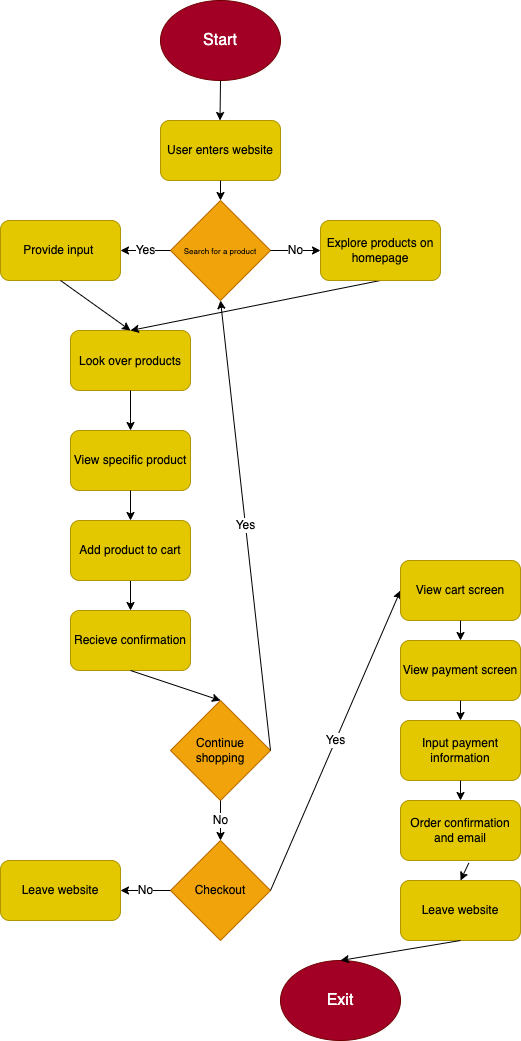

The diagram above was exported from draw.io. Its source (the exported page's mxGraphModel, read from the mxfile embedded in the PNG):
<mxGraphModel dx="1086" dy="595" grid="1" gridSize="10" guides="1" tooltips="1" connect="1" arrows="1" fold="1" page="1" pageScale="1" pageWidth="850" pageHeight="1100" math="0" shadow="0">
  <root>
    <mxCell id="0" />
    <mxCell id="1" parent="0" />
    <mxCell id="2" value="&lt;font style=&quot;font-size: 16px;&quot;&gt;Start&lt;/font&gt;" style="ellipse;whiteSpace=wrap;html=1;fillColor=#a20025;fontColor=#ffffff;strokeColor=#6F0000;" vertex="1" parent="1">
      <mxGeometry x="320" y="40" width="120" height="80" as="geometry" />
    </mxCell>
    <mxCell id="3" value="&lt;font style=&quot;font-size: 8px;&quot;&gt;Search for a product&lt;/font&gt;" style="rhombus;whiteSpace=wrap;html=1;fillColor=#f0a30a;fontColor=#000000;strokeColor=#BD7000;" vertex="1" parent="1">
      <mxGeometry x="330" y="240" width="100" height="100" as="geometry" />
    </mxCell>
    <mxCell id="4" value="User enters website" style="rounded=1;whiteSpace=wrap;html=1;fillColor=#e3c800;fontColor=#000000;strokeColor=#B09500;" vertex="1" parent="1">
      <mxGeometry x="320" y="160" width="120" height="60" as="geometry" />
    </mxCell>
    <mxCell id="5" value="" style="endArrow=classic;html=1;" edge="1" parent="1">
      <mxGeometry width="50" height="50" relative="1" as="geometry">
        <mxPoint x="380" y="120" as="sourcePoint" />
        <mxPoint x="379.5" y="160" as="targetPoint" />
        <Array as="points" />
      </mxGeometry>
    </mxCell>
    <mxCell id="6" value="" style="endArrow=classic;html=1;exitX=0.5;exitY=1;exitDx=0;exitDy=0;entryX=0.5;entryY=0;entryDx=0;entryDy=0;" edge="1" parent="1" source="4" target="3">
      <mxGeometry width="50" height="50" relative="1" as="geometry">
        <mxPoint x="320" y="290" as="sourcePoint" />
        <mxPoint x="370" y="240" as="targetPoint" />
      </mxGeometry>
    </mxCell>
    <mxCell id="7" value="Provide input&amp;nbsp;" style="rounded=1;whiteSpace=wrap;html=1;fontSize=12;fillColor=#e3c800;fontColor=#000000;strokeColor=#B09500;" vertex="1" parent="1">
      <mxGeometry x="160" y="260" width="120" height="60" as="geometry" />
    </mxCell>
    <mxCell id="8" value="Yes" style="endArrow=classic;html=1;fontSize=12;exitX=0;exitY=0.5;exitDx=0;exitDy=0;entryX=1;entryY=0.5;entryDx=0;entryDy=0;" edge="1" parent="1" source="3" target="7">
      <mxGeometry width="50" height="50" relative="1" as="geometry">
        <mxPoint x="300" y="390" as="sourcePoint" />
        <mxPoint x="350" y="340" as="targetPoint" />
      </mxGeometry>
    </mxCell>
    <mxCell id="10" value="No" style="endArrow=classic;html=1;fontSize=12;exitX=1;exitY=0.5;exitDx=0;exitDy=0;entryX=0;entryY=0.5;entryDx=0;entryDy=0;" edge="1" parent="1" source="3">
      <mxGeometry width="50" height="50" relative="1" as="geometry">
        <mxPoint x="390" y="410" as="sourcePoint" />
        <mxPoint x="480" y="289.9999999999999" as="targetPoint" />
      </mxGeometry>
    </mxCell>
    <mxCell id="12" value="&lt;font style=&quot;font-size: 12px;&quot;&gt;Look over products&lt;/font&gt;" style="rounded=1;whiteSpace=wrap;html=1;fontSize=16;fillColor=#e3c800;fontColor=#000000;strokeColor=#B09500;" vertex="1" parent="1">
      <mxGeometry x="230" y="370" width="120" height="60" as="geometry" />
    </mxCell>
    <mxCell id="13" value="" style="endArrow=classic;html=1;fontSize=16;exitX=0.5;exitY=1;exitDx=0;exitDy=0;entryX=0.5;entryY=0;entryDx=0;entryDy=0;" edge="1" parent="1" source="7" target="12">
      <mxGeometry width="50" height="50" relative="1" as="geometry">
        <mxPoint x="60" y="380" as="sourcePoint" />
        <mxPoint x="110" y="330" as="targetPoint" />
      </mxGeometry>
    </mxCell>
    <mxCell id="14" value="" style="endArrow=classic;html=1;fontSize=12;entryX=0.5;entryY=0;entryDx=0;entryDy=0;exitX=0.5;exitY=1;exitDx=0;exitDy=0;" edge="1" parent="1" source="15" target="12">
      <mxGeometry width="50" height="50" relative="1" as="geometry">
        <mxPoint x="530" y="340" as="sourcePoint" />
        <mxPoint x="560" y="390" as="targetPoint" />
      </mxGeometry>
    </mxCell>
    <mxCell id="15" value="Explore products on homepage" style="rounded=1;whiteSpace=wrap;html=1;fontSize=12;fillColor=#e3c800;fontColor=#000000;strokeColor=#B09500;" vertex="1" parent="1">
      <mxGeometry x="480" y="260" width="120" height="60" as="geometry" />
    </mxCell>
    <mxCell id="17" value="" style="endArrow=classic;html=1;fontSize=12;exitX=0.5;exitY=1;exitDx=0;exitDy=0;entryX=0.5;entryY=0;entryDx=0;entryDy=0;" edge="1" parent="1" source="12" target="18">
      <mxGeometry width="50" height="50" relative="1" as="geometry">
        <mxPoint x="190" y="510" as="sourcePoint" />
        <mxPoint x="380" y="470" as="targetPoint" />
      </mxGeometry>
    </mxCell>
    <mxCell id="18" value="View specific product" style="rounded=1;whiteSpace=wrap;html=1;fontSize=12;fillColor=#e3c800;fontColor=#000000;strokeColor=#B09500;" vertex="1" parent="1">
      <mxGeometry x="230" y="470" width="120" height="60" as="geometry" />
    </mxCell>
    <mxCell id="20" value="" style="endArrow=classic;html=1;fontSize=12;exitX=0.5;exitY=1;exitDx=0;exitDy=0;entryX=0.5;entryY=0;entryDx=0;entryDy=0;" edge="1" parent="1" source="18" target="25">
      <mxGeometry width="50" height="50" relative="1" as="geometry">
        <mxPoint x="280" y="590" as="sourcePoint" />
        <mxPoint x="380" y="560" as="targetPoint" />
      </mxGeometry>
    </mxCell>
    <mxCell id="26" value="" style="edgeStyle=none;html=1;fontSize=12;entryX=0.5;entryY=0;entryDx=0;entryDy=0;" edge="1" parent="1" source="25" target="23">
      <mxGeometry relative="1" as="geometry">
        <mxPoint x="540" y="590" as="sourcePoint" />
      </mxGeometry>
    </mxCell>
    <mxCell id="23" value="Recieve confirmation" style="rounded=1;whiteSpace=wrap;html=1;fontSize=12;fillColor=#e3c800;fontColor=#000000;strokeColor=#B09500;" vertex="1" parent="1">
      <mxGeometry x="230" y="650" width="120" height="60" as="geometry" />
    </mxCell>
    <mxCell id="25" value="Add product to cart" style="rounded=1;whiteSpace=wrap;html=1;fontSize=12;fillColor=#e3c800;fontColor=#000000;strokeColor=#B09500;" vertex="1" parent="1">
      <mxGeometry x="230" y="560" width="120" height="60" as="geometry" />
    </mxCell>
    <mxCell id="27" value="Continue shopping" style="rhombus;whiteSpace=wrap;html=1;fontSize=12;fillColor=#f0a30a;fontColor=#000000;strokeColor=#BD7000;" vertex="1" parent="1">
      <mxGeometry x="330" y="740" width="100" height="100" as="geometry" />
    </mxCell>
    <mxCell id="28" value="No" style="endArrow=classic;html=1;fontSize=12;exitX=0.5;exitY=1;exitDx=0;exitDy=0;" edge="1" parent="1" source="27">
      <mxGeometry width="50" height="50" relative="1" as="geometry">
        <mxPoint x="270" y="820" as="sourcePoint" />
        <mxPoint x="380" y="880" as="targetPoint" />
      </mxGeometry>
    </mxCell>
    <mxCell id="30" value="Yes" style="endArrow=classic;html=1;fontSize=12;entryX=0.5;entryY=1;entryDx=0;entryDy=0;exitX=1;exitY=0.5;exitDx=0;exitDy=0;" edge="1" parent="1" source="27" target="3">
      <mxGeometry width="50" height="50" relative="1" as="geometry">
        <mxPoint x="440" y="790" as="sourcePoint" />
        <mxPoint x="550" y="410" as="targetPoint" />
      </mxGeometry>
    </mxCell>
    <mxCell id="31" value="" style="endArrow=classic;html=1;fontSize=12;exitX=0.5;exitY=1;exitDx=0;exitDy=0;entryX=0.5;entryY=0;entryDx=0;entryDy=0;" edge="1" parent="1" source="23" target="27">
      <mxGeometry width="50" height="50" relative="1" as="geometry">
        <mxPoint x="300" y="780" as="sourcePoint" />
        <mxPoint x="350" y="730" as="targetPoint" />
      </mxGeometry>
    </mxCell>
    <mxCell id="32" value="Checkout" style="rhombus;whiteSpace=wrap;html=1;fontSize=12;fillColor=#f0a30a;fontColor=#000000;strokeColor=#BD7000;" vertex="1" parent="1">
      <mxGeometry x="330" y="880" width="100" height="100" as="geometry" />
    </mxCell>
    <mxCell id="33" value="No" style="endArrow=classic;html=1;fontSize=12;exitX=0;exitY=0.5;exitDx=0;exitDy=0;" edge="1" parent="1" source="32">
      <mxGeometry width="50" height="50" relative="1" as="geometry">
        <mxPoint x="290" y="960" as="sourcePoint" />
        <mxPoint x="280" y="930" as="targetPoint" />
      </mxGeometry>
    </mxCell>
    <mxCell id="34" value="Leave website" style="rounded=1;whiteSpace=wrap;html=1;fontSize=12;fillColor=#e3c800;fontColor=#000000;strokeColor=#B09500;" vertex="1" parent="1">
      <mxGeometry x="160" y="900" width="120" height="60" as="geometry" />
    </mxCell>
    <mxCell id="35" value="Yes" style="endArrow=classic;html=1;fontSize=12;exitX=1;exitY=0.5;exitDx=0;exitDy=0;entryX=0;entryY=0.5;entryDx=0;entryDy=0;" edge="1" parent="1" source="32" target="36">
      <mxGeometry width="50" height="50" relative="1" as="geometry">
        <mxPoint x="460" y="940" as="sourcePoint" />
        <mxPoint x="480" y="930" as="targetPoint" />
      </mxGeometry>
    </mxCell>
    <mxCell id="36" value="View cart screen" style="rounded=1;whiteSpace=wrap;html=1;fontSize=12;fillColor=#e3c800;fontColor=#000000;strokeColor=#B09500;" vertex="1" parent="1">
      <mxGeometry x="560" y="600" width="120" height="60" as="geometry" />
    </mxCell>
    <mxCell id="37" value="View payment screen" style="rounded=1;whiteSpace=wrap;html=1;fontSize=12;fillColor=#e3c800;fontColor=#000000;strokeColor=#B09500;" vertex="1" parent="1">
      <mxGeometry x="560" y="680" width="120" height="60" as="geometry" />
    </mxCell>
    <mxCell id="38" value="Input payment information" style="rounded=1;whiteSpace=wrap;html=1;fontSize=12;fillColor=#e3c800;fontColor=#000000;strokeColor=#B09500;" vertex="1" parent="1">
      <mxGeometry x="560" y="760" width="120" height="60" as="geometry" />
    </mxCell>
    <mxCell id="39" value="" style="endArrow=classic;html=1;fontSize=12;exitX=0.5;exitY=1;exitDx=0;exitDy=0;entryX=0.5;entryY=0;entryDx=0;entryDy=0;" edge="1" parent="1" source="36" target="37">
      <mxGeometry width="50" height="50" relative="1" as="geometry">
        <mxPoint x="460" y="820" as="sourcePoint" />
        <mxPoint x="510" y="770" as="targetPoint" />
      </mxGeometry>
    </mxCell>
    <mxCell id="40" value="" style="endArrow=classic;html=1;fontSize=12;exitX=0.5;exitY=1;exitDx=0;exitDy=0;" edge="1" parent="1" source="37" target="38">
      <mxGeometry width="50" height="50" relative="1" as="geometry">
        <mxPoint x="490" y="940" as="sourcePoint" />
        <mxPoint x="540" y="890" as="targetPoint" />
      </mxGeometry>
    </mxCell>
    <mxCell id="41" value="Order confirmation and email" style="rounded=1;whiteSpace=wrap;html=1;fontSize=12;fillColor=#e3c800;fontColor=#000000;strokeColor=#B09500;" vertex="1" parent="1">
      <mxGeometry x="560" y="840" width="120" height="60" as="geometry" />
    </mxCell>
    <mxCell id="42" value="" style="endArrow=classic;html=1;fontSize=12;exitX=0.5;exitY=1;exitDx=0;exitDy=0;" edge="1" parent="1" source="38" target="41">
      <mxGeometry width="50" height="50" relative="1" as="geometry">
        <mxPoint x="460" y="910" as="sourcePoint" />
        <mxPoint x="510" y="860" as="targetPoint" />
      </mxGeometry>
    </mxCell>
    <mxCell id="43" value="Leave website" style="rounded=1;whiteSpace=wrap;html=1;fontSize=12;fillColor=#e3c800;fontColor=#000000;strokeColor=#B09500;" vertex="1" parent="1">
      <mxGeometry x="560" y="920" width="120" height="60" as="geometry" />
    </mxCell>
    <mxCell id="45" value="&lt;font style=&quot;font-size: 16px;&quot;&gt;Exit&lt;/font&gt;" style="ellipse;whiteSpace=wrap;html=1;fontSize=12;fillColor=#a20025;fontColor=#ffffff;strokeColor=#6F0000;" vertex="1" parent="1">
      <mxGeometry x="440" y="1000" width="120" height="80" as="geometry" />
    </mxCell>
    <mxCell id="46" value="" style="endArrow=classic;html=1;fontSize=12;exitX=0.569;exitY=1.043;exitDx=0;exitDy=0;exitPerimeter=0;entryX=0.5;entryY=0;entryDx=0;entryDy=0;" edge="1" parent="1" source="41" target="43">
      <mxGeometry width="50" height="50" relative="1" as="geometry">
        <mxPoint x="420" y="920" as="sourcePoint" />
        <mxPoint x="470" y="870" as="targetPoint" />
      </mxGeometry>
    </mxCell>
    <mxCell id="47" value="" style="endArrow=classic;html=1;fontSize=12;exitX=0.5;exitY=1;exitDx=0;exitDy=0;entryX=0.5;entryY=0;entryDx=0;entryDy=0;" edge="1" parent="1" source="43" target="45">
      <mxGeometry width="50" height="50" relative="1" as="geometry">
        <mxPoint x="420" y="920" as="sourcePoint" />
        <mxPoint x="470" y="870" as="targetPoint" />
      </mxGeometry>
    </mxCell>
  </root>
</mxGraphModel>